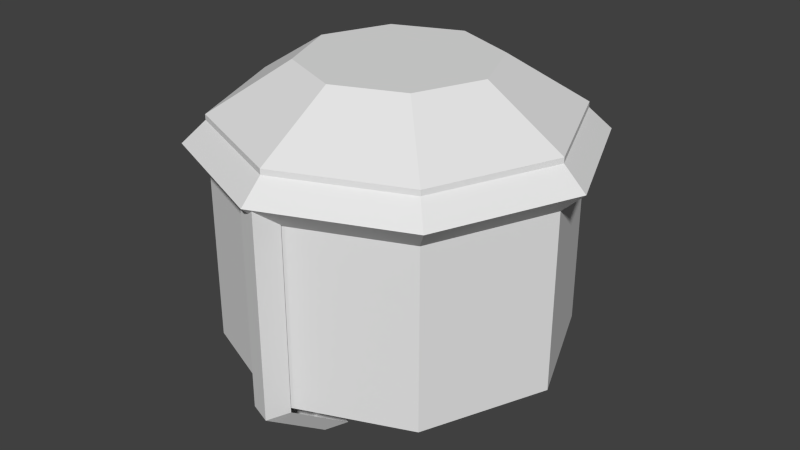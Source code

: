 # Source: 03.blend  (saved by Blender 2.76.0; exported with 4.5.12 LTS)
import bpy
from mathutils import Matrix  # noqa: F401  (used for matrix-valued properties, if any)

bpy.ops.wm.read_factory_settings(use_empty=True)
scene = bpy.context.scene
scene.name = 'Scene'

# ---- collections
col_collection_1 = bpy.data.collections.new('Collection 1'); scene.collection.children.link(col_collection_1)

# ---- materials (node trees are filled in below, after node groups)
mat_material = bpy.data.materials.new('Material')
mat_material.alpha_threshold = 0.0
mat_material.use_transparent_shadow = False
mat_material.roughness = 0.5

# ---- material node trees

# ---- world
world_world = bpy.data.worlds.new('World'); scene.world = world_world
world_world.color = (0.05088, 0.05088, 0.05088)
world_world.use_sun_shadow = False
world_world.sun_shadow_jitter_overblur = 0.0
world_world.cycles.sampling_method = 'MANUAL'
world_world.cycles.sample_map_resolution = 256

# ---- meshes
me_cylinder_001 = bpy.data.meshes.new('Cylinder.001')
me_cylinder_001.from_pydata([(1.014, -0.1397, 0.4905), (0.8647, -0.1397, 0.632), (0.8647, -0.1397, 0.349), (0.6827, 0.6608, 0.4905), (0.5769, 0.555, 0.632), (0.5769, 0.555, 0.349), (-0.1178, 0.9924, 0.4905), (-0.1178, 0.8428, 0.632), (-0.1178, 0.8428, 0.349), (-0.9183, 0.6608, 0.4905), (-0.8125, 0.555, 0.632), (-0.8125, 0.555, 0.349), (-1.25, -0.1397, 0.4905), (-1.1, -0.1397, 0.632), (-1.1, -0.1397, 0.349), (-0.9183, -0.9402, 0.4905), (-0.8125, -0.8344, 0.632), (-0.8125, -0.8344, 0.349), (-0.1178, -1.272, 0.4905), (-0.1178, -1.122, 0.632), (-0.1178, -1.122, 0.349), (0.6827, -0.9402, 0.4905), (0.5769, -0.8344, 0.632), (0.5769, -0.8344, 0.349), (0.2688, 0.2469, 0.9278), (-0.1178, 0.407, 0.9278), (-0.1178, 0.8603, 0.6467), (-0.1178, 0.8603, -0.674), (0.5893, 0.5674, 0.6467), (0.5893, 0.5674, -0.674), (0.8822, -0.1397, 0.6467), (0.8822, -0.1397, -0.674), (0.5893, -0.8468, 0.6467), (0.5893, -0.8468, -0.674), (-0.1178, -1.14, 0.6467), (-0.1178, -1.14, -0.674), (-0.8249, -0.8468, 0.6467), (-0.8249, -0.8468, -0.674), (-1.118, -0.1397, 0.6467), (-1.118, -0.1397, -0.674), (-0.8249, 0.5674, 0.6467), (-0.8249, 0.5674, -0.674), (0.4289, -0.1397, 0.9278), (0.2688, -0.5262, 0.9278), (-0.1178, -0.6864, 0.9278), (-0.5043, -0.5262, 0.9278), (-0.6645, -0.1397, 0.9278), (-0.5043, 0.2469, 0.9278), (0.2492, 0.2273, -0.9982), (-0.1178, 0.3793, -0.9982), (0.4012, -0.1397, -0.9982), (0.2492, -0.5066, -0.9982), (-0.1178, -0.6587, -0.9982), (-0.4848, -0.5066, -0.9982), (-0.6368, -0.1397, -0.9982), (-0.4848, 0.2273, -0.9982), (-0.07704, -1.244, 0.4969), (-0.07704, -1.244, -0.6947), (-0.2084, -1.194, 0.4969), (-0.2084, -1.194, -0.6947), (-0.02713, -1.113, 0.4969), (-0.02713, -1.113, -0.6947), (-0.1585, -1.063, 0.4969), (-0.1585, -1.063, -0.6947), (-0.07704, -0.8234, -1.0), (-0.2084, -0.7735, -1.0), (-0.1585, -0.6421, -1.0), (-0.02713, -0.692, -1.0), (-0.7668, 0.4586, 0.4848), (-0.7616, 0.4583, -0.444), (-1.005, -0.104, 0.4837), (-1.0, -0.1042, -0.4452), (-0.9815, 0.5497, 0.4836), (-0.9764, 0.5494, -0.4453), (-1.22, -0.01289, 0.4825), (-1.215, -0.01313, -0.4464)], [], [(0, 3, 4, 1), (0, 2, 5, 3), (3, 6, 7, 4), (5, 8, 6, 3), (6, 9, 10, 7), (8, 11, 9, 6), (9, 12, 13, 10), (11, 14, 12, 9), (12, 15, 16, 13), (14, 17, 15, 12), (15, 18, 19, 16), (17, 20, 18, 15), (18, 21, 22, 19), (20, 23, 21, 18), (21, 0, 1, 22), (23, 2, 0, 21), (31, 50, 48, 29), (28, 24, 42, 30), (26, 28, 29, 27), (39, 54, 53, 37), (26, 25, 24, 28), (28, 30, 31, 29), (27, 49, 55, 41), (34, 44, 45, 36), (30, 32, 33, 31), (35, 52, 51, 33), (32, 43, 44, 34), (32, 34, 35, 33), (48, 50, 51, 52, 53, 54, 55, 49), (38, 46, 47, 40), (34, 36, 37, 35), (40, 47, 25, 26), (25, 47, 46, 45, 44, 43, 42, 24), (36, 38, 39, 37), (41, 55, 54, 39), (40, 26, 27, 41), (38, 40, 41, 39), (37, 53, 52, 35), (36, 45, 46, 38), (30, 42, 43, 32), (29, 48, 49, 27), (33, 51, 50, 31), (57, 56, 58, 59), (59, 58, 62, 63), (61, 60, 56, 57), (67, 64, 65, 66), (59, 65, 64, 57), (57, 64, 67, 61), (63, 66, 65, 59), (75, 73, 69, 71), (70, 74, 75, 71), (72, 68, 69, 73), (74, 72, 73, 75)])
_uv = me_cylinder_001.uv_layers.new(name='UVMap')
_uv.uv.foreach_set('vector', [0.2988, 0.9535, 0.4233, 0.9533, 0.4233, 0.9852, 0.2991, 0.9886, 0.2988, 0.9535, 0.2993, 0.9147, 0.4243, 0.925, 0.4233, 0.9533, 0.4233, 0.9533, 0.5347, 0.9553, 0.5348, 0.9853, 0.4233, 0.9852, 0.4243, 0.925, 0.5346, 0.9256, 0.5347, 0.9553, 0.4233, 0.9533, 0.5347, 0.9553, 0.6455, 0.9555, 0.6456, 0.9853, 0.5348, 0.9853, 0.5346, 0.9256, 0.6454, 0.9256, 0.6455, 0.9555, 0.5347, 0.9553, 0.6455, 0.9555, 0.7562, 0.9556, 0.7563, 0.9854, 0.6456, 0.9853, 0.6454, 0.9256, 0.7561, 0.9257, 0.7562, 0.9556, 0.6455, 0.9555, 0.7562, 0.9556, 0.8673, 0.9573, 0.8667, 0.9858, 0.7563, 0.9854, 0.7561, 0.9257, 0.8675, 0.9257, 0.8673, 0.9573, 0.7562, 0.9556, 0.8673, 0.9573, 0.9991, 0.962, 0.9879, 0.9933, 0.8667, 0.9858, 0.8675, 0.9257, 0.9897, 0.9246, 0.9991, 0.962, 0.8673, 0.9573, -0.0006043, 0.9474, 0.1619, 0.9511, 0.1621, 0.99, 0.01156, 0.9933, 0.01268, 0.9086, 0.1622, 0.9158, 0.1619, 0.9511, -0.0006043, 0.9474, 0.1619, 0.9511, 0.2988, 0.9535, 0.2991, 0.9886, 0.1621, 0.99, 0.1622, 0.9158, 0.2993, 0.9147, 0.2988, 0.9535, 0.1619, 0.9511, 0.99, 0.5654, 0.8593, 0.6163, 0.7939, 0.5541, 0.8505, 0.4258, 0.8492, 0.8976, 0.8019, 0.7775, 0.8683, 0.7081, 0.9868, 0.7598, 0.5003, 0.1933, 0.6229, 0.1933, 0.6229, 0.4049, 0.5003, 0.4049, 0.5155, 0.7624, 0.6459, 0.7111, 0.711, 0.7738, 0.6542, 0.9014, 0.6546, 0.8975, 0.7063, 0.7797, 0.8019, 0.7775, 0.8492, 0.8976, 0.6229, 0.1933, 0.7455, 0.1933, 0.7455, 0.4049, 0.6229, 0.4049, 0.6534, 0.4258, 0.7039, 0.5562, 0.6425, 0.6214, 0.5146, 0.5654, 0.8497, 0.4279, 0.7979, 0.5456, 0.7026, 0.548, 0.6553, 0.4282, 0.7455, 0.1933, 0.868, 0.1933, 0.868, 0.4049, 0.7455, 0.4049, 0.8506, 0.9019, 0.8005, 0.7718, 0.8618, 0.7065, 0.9899, 0.7627, 0.9868, 0.5652, 0.8665, 0.612, 0.7979, 0.5456, 0.8497, 0.4279, 0.868, 0.1933, 0.9906, 0.1933, 0.9906, 0.4049, 0.868, 0.4049, 0.7939, 0.5541, 0.8593, 0.6163, 0.8618, 0.7065, 0.8005, 0.7718, 0.711, 0.7738, 0.6459, 0.7111, 0.6425, 0.6214, 0.7039, 0.5562, 0.5182, 0.5662, 0.6367, 0.6177, 0.6377, 0.7136, 0.5177, 0.7598, 0.01001, 0.1933, 0.1326, 0.1933, 0.1326, 0.4049, 0.01001, 0.4049, 0.5177, 0.7598, 0.6377, 0.7136, 0.7063, 0.7797, 0.6546, 0.8975, 0.7063, 0.7797, 0.6377, 0.7136, 0.6367, 0.6177, 0.7026, 0.548, 0.7979, 0.5456, 0.8665, 0.612, 0.8683, 0.7081, 0.8019, 0.7775, 0.1326, 0.1933, 0.2552, 0.1933, 0.2552, 0.4049, 0.1326, 0.4049, 0.5146, 0.5654, 0.6425, 0.6214, 0.6459, 0.7111, 0.5155, 0.7624, 0.3777, 0.1933, 0.5003, 0.1933, 0.5003, 0.4049, 0.3777, 0.4049, 0.2552, 0.1933, 0.3777, 0.1933, 0.3777, 0.4049, 0.2552, 0.4049, 0.6542, 0.9014, 0.711, 0.7738, 0.8005, 0.7718, 0.8506, 0.9019, 0.6553, 0.4282, 0.7026, 0.548, 0.6367, 0.6177, 0.5182, 0.5662, 0.9868, 0.7598, 0.8683, 0.7081, 0.8665, 0.612, 0.9868, 0.5652, 0.8505, 0.4258, 0.7939, 0.5541, 0.7039, 0.5562, 0.6534, 0.4258, 0.9899, 0.7627, 0.8618, 0.7065, 0.8593, 0.6163, 0.99, 0.5654, 0.6318, 0.07863, 0.9771, 0.07532, 0.9772, 0.1226, 0.628, 0.1211, 0.628, 0.1211, 0.9772, 0.1226, 0.9767, 0.1665, 0.6046, 0.1622, 0.6059, 0.04338, 0.9752, 0.02368, 0.9771, 0.07532, 0.6318, 0.07863, 0.4106, 0.07517, 0.4722, 0.09355, 0.4728, 0.1368, 0.4066, 0.1623, 0.628, 0.1211, 0.4728, 0.1368, 0.4722, 0.09355, 0.6318, 0.07863, 0.6318, 0.07863, 0.4722, 0.09355, 0.4106, 0.07517, 0.6059, 0.04338, 0.6046, 0.1622, 0.4066, 0.1623, 0.4728, 0.1368, 0.628, 0.1211, 0.1151, 0.5475, 0.1151, 0.7858, 0.0242, 0.7858, 0.0242, 0.5475, 0.4772, 0.4566, 0.4772, 0.5475, 0.1151, 0.5475, 0.1151, 0.4566, 0.4772, 0.7858, 0.4772, 0.8767, 0.1151, 0.8767, 0.1151, 0.7858, 0.4772, 0.5475, 0.4772, 0.7858, 0.1151, 0.7858, 0.1151, 0.5475])
me_cylinder_001.materials.append(mat_material)
me_cylinder_001.use_remesh_preserve_volume = False
me_cylinder_001.use_remesh_preserve_attributes = False
me_cylinder_001.use_mirror_vertex_groups = False
me_cylinder_001.update()

# ---- objects
ob_cylinder = bpy.data.objects.new('Cylinder', me_cylinder_001)

# ---- transforms, parenting, visibility, modifiers, constraints
ob_cylinder.location = (0.1178, 0.1397, 0.01256)
ob_cylinder.lineart.crease_threshold = 0.0

# ---- collection membership
col_collection_1.objects.link(ob_cylinder)

# ---- scene / render settings (as saved in the file)
scene.frame_start = 1; scene.frame_end = 250; scene.frame_set(1)
scene.render.engine = 'BLENDER_EEVEE_NEXT'
scene.render.resolution_percentage = 50
scene.render.dither_intensity = 0.0
scene.cycles.use_denoising = False
scene.cycles.samples = 10
scene.cycles.sampling_pattern = 'TABULATED_SOBOL'
scene.cycles.light_sampling_threshold = 0.0
scene.cycles.use_adaptive_sampling = False
scene.cycles.use_light_tree = False
scene.cycles.blur_glossy = 0.0
scene.cycles.pixel_filter_type = 'GAUSSIAN'
scene.cycles.sample_clamp_indirect = 0.0
scene.view_settings.view_transform = 'Standard'
bpy.context.view_layer.update()

# ---- added for rendering (the .blend has no active camera and no usable light): camera, sun
cam_auto = bpy.data.cameras.new('AutoCamera')
cam_auto.lens = 50.0
cam_auto.sensor_width = 36.0
cam_auto.clip_end = 1000.0
ob_auto_camera = bpy.data.objects.new('AutoCamera', cam_auto)
scene.collection.objects.link(ob_auto_camera)
ob_auto_camera.location = (3.45821, -4.14985, 2.74286)
ob_auto_camera.rotation_euler = (1.09748, -7.21219e-08, 0.694738)
scene.camera = ob_auto_camera
light_auto_sun = bpy.data.lights.new('AutoSun', 'SUN')
light_auto_sun.energy = 3.0
light_auto_sun.angle = 0.0523599
ob_auto_sun = bpy.data.objects.new('AutoSun', light_auto_sun)
scene.collection.objects.link(ob_auto_sun)
ob_auto_sun.rotation_euler = (0.872665, 0.174533, 0.523599)
bpy.context.view_layer.update()
